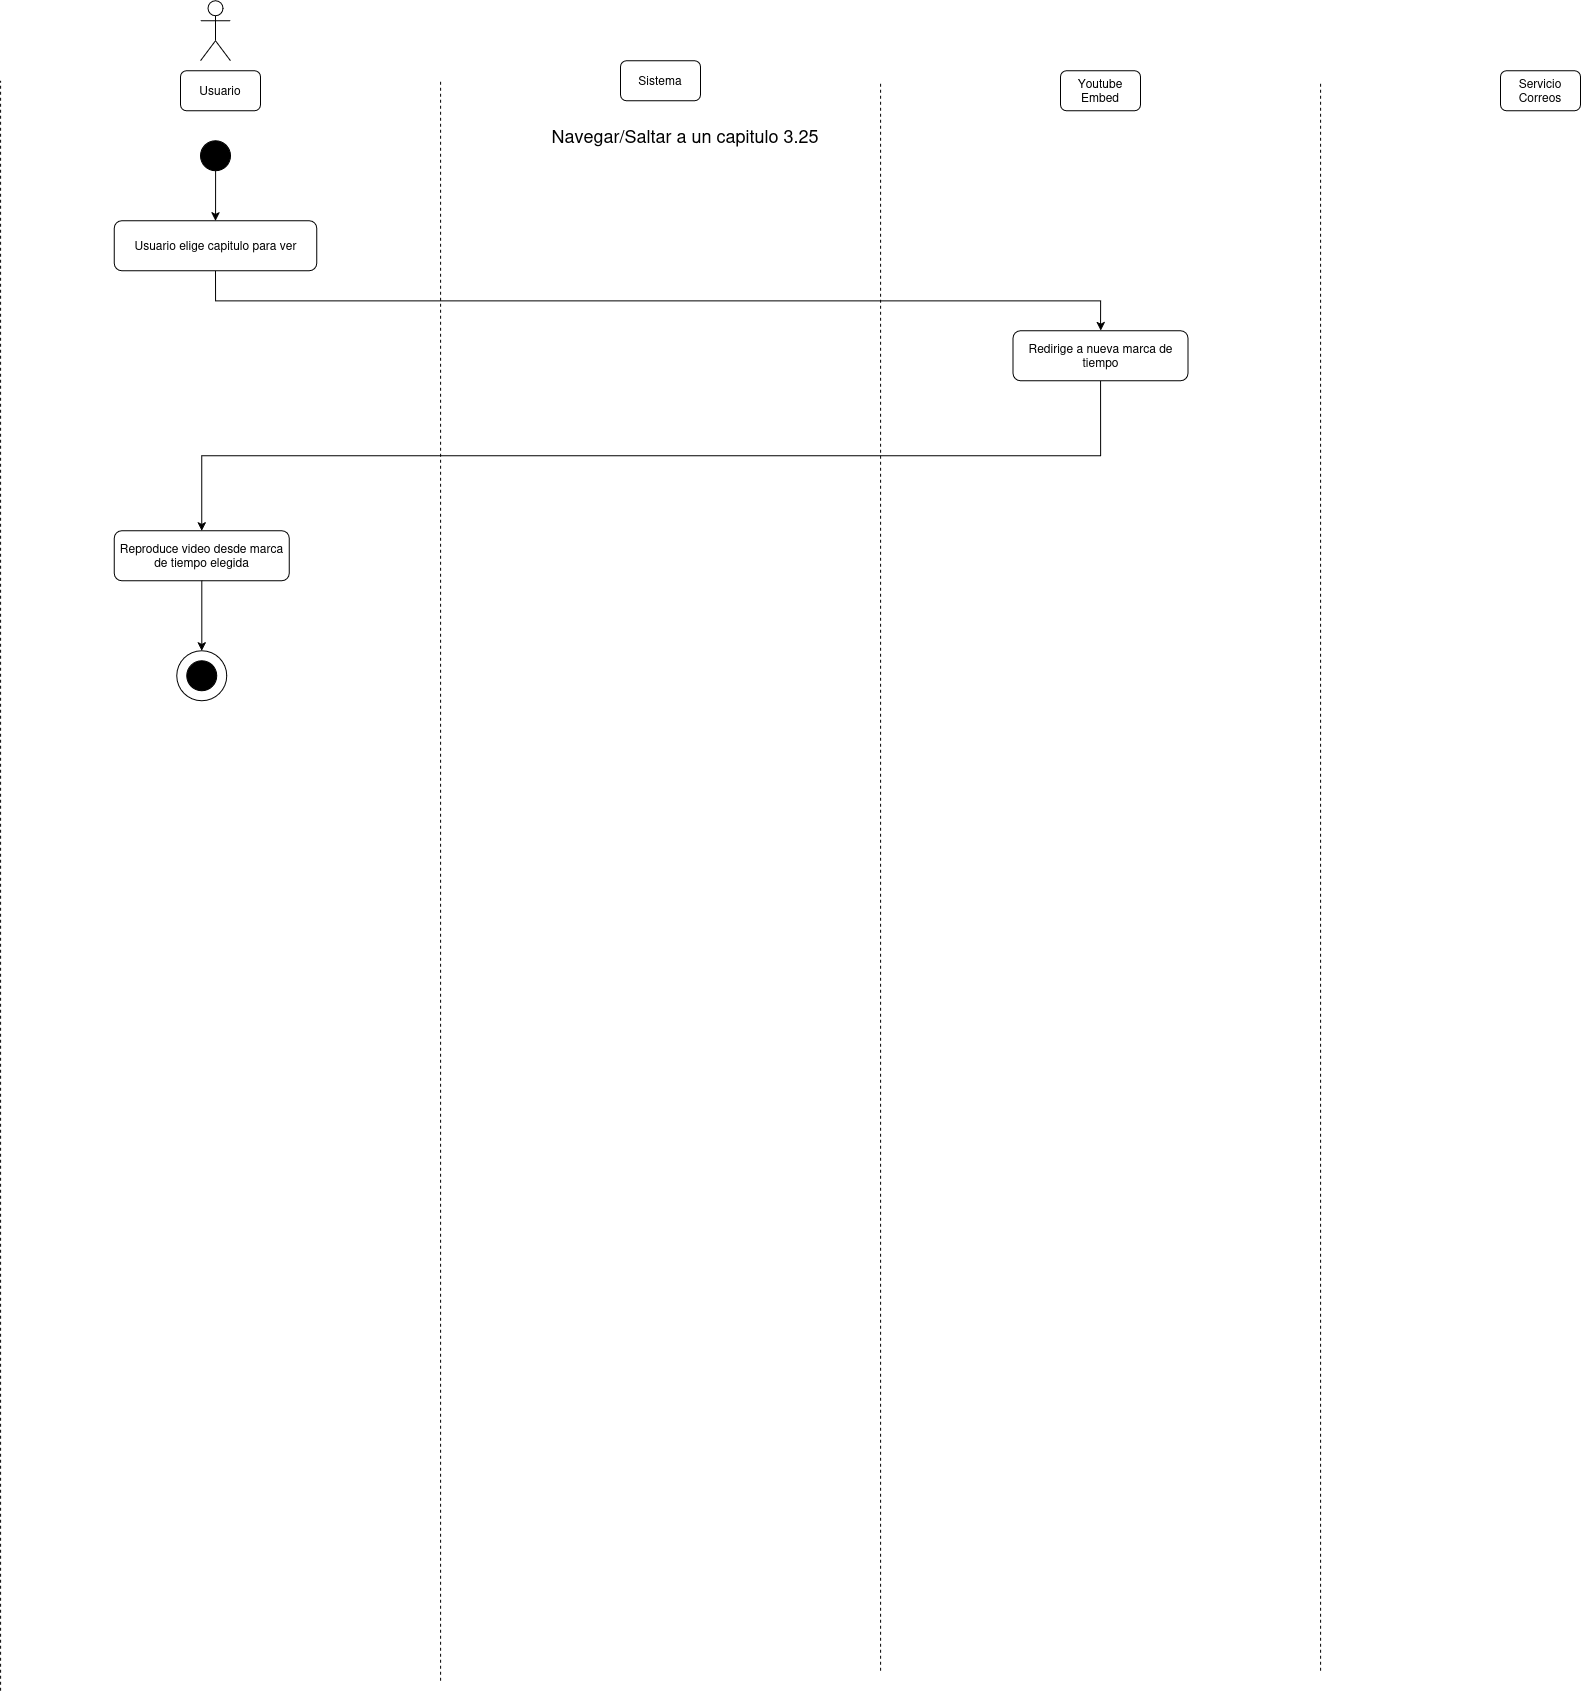

The diagram above was exported from draw.io. Its source (the exported page's mxGraphModel, read from the mxfile embedded in the PNG):
<mxGraphModel dx="3013" dy="1767" grid="1" gridSize="10" guides="1" tooltips="1" connect="1" arrows="1" fold="1" page="1" pageScale="1" pageWidth="850" pageHeight="1100" math="0" shadow="0">
  <root>
    <mxCell id="lXWwRzhdhb6BA8DrYrtf-0" />
    <mxCell id="lXWwRzhdhb6BA8DrYrtf-1" parent="lXWwRzhdhb6BA8DrYrtf-0" />
    <mxCell id="lXWwRzhdhb6BA8DrYrtf-2" parent="lXWwRzhdhb6BA8DrYrtf-1" style="shape=umlActor;verticalLabelPosition=bottom;verticalAlign=top;html=1;outlineConnect=0;" value="" vertex="1">
      <mxGeometry height="60" width="30" x="230" y="40" as="geometry" />
    </mxCell>
    <mxCell id="lXWwRzhdhb6BA8DrYrtf-3" parent="lXWwRzhdhb6BA8DrYrtf-1" style="rounded=1;whiteSpace=wrap;html=1;" value="Usuario" vertex="1">
      <mxGeometry height="40" width="80" x="210" y="110" as="geometry" />
    </mxCell>
    <mxCell id="lXWwRzhdhb6BA8DrYrtf-4" parent="lXWwRzhdhb6BA8DrYrtf-1" style="rounded=1;whiteSpace=wrap;html=1;" value="Sistema" vertex="1">
      <mxGeometry height="40" width="80" x="650" y="100" as="geometry" />
    </mxCell>
    <mxCell id="lXWwRzhdhb6BA8DrYrtf-5" parent="lXWwRzhdhb6BA8DrYrtf-1" style="rounded=1;whiteSpace=wrap;html=1;" value="Youtube Embed" vertex="1">
      <mxGeometry height="40" width="80" x="1090" y="110" as="geometry" />
    </mxCell>
    <mxCell id="lXWwRzhdhb6BA8DrYrtf-6" parent="lXWwRzhdhb6BA8DrYrtf-1" style="rounded=1;whiteSpace=wrap;html=1;" value="Servicio Correos" vertex="1">
      <mxGeometry height="40" width="80" x="1530" y="110" as="geometry" />
    </mxCell>
    <mxCell id="lXWwRzhdhb6BA8DrYrtf-7" edge="1" parent="lXWwRzhdhb6BA8DrYrtf-1" style="endArrow=none;dashed=1;html=1;rounded=0;" value="">
      <mxGeometry height="50" relative="1" width="50" as="geometry">
        <mxPoint x="30" y="1730" as="sourcePoint" />
        <mxPoint x="30" y="120" as="targetPoint" />
      </mxGeometry>
    </mxCell>
    <mxCell id="lXWwRzhdhb6BA8DrYrtf-8" edge="1" parent="lXWwRzhdhb6BA8DrYrtf-1" style="endArrow=none;dashed=1;html=1;rounded=0;" value="">
      <mxGeometry height="50" relative="1" width="50" as="geometry">
        <mxPoint x="470" y="1720" as="sourcePoint" />
        <mxPoint x="470" y="120" as="targetPoint" />
      </mxGeometry>
    </mxCell>
    <mxCell id="lXWwRzhdhb6BA8DrYrtf-9" edge="1" parent="lXWwRzhdhb6BA8DrYrtf-1" style="endArrow=none;dashed=1;html=1;rounded=0;" value="">
      <mxGeometry height="50" relative="1" width="50" as="geometry">
        <mxPoint x="910" y="1710" as="sourcePoint" />
        <mxPoint x="910" y="120" as="targetPoint" />
      </mxGeometry>
    </mxCell>
    <mxCell id="lXWwRzhdhb6BA8DrYrtf-10" edge="1" parent="lXWwRzhdhb6BA8DrYrtf-1" style="endArrow=none;dashed=1;html=1;rounded=0;" value="">
      <mxGeometry height="50" relative="1" width="50" as="geometry">
        <mxPoint x="1350" y="1710" as="sourcePoint" />
        <mxPoint x="1350" y="120" as="targetPoint" />
      </mxGeometry>
    </mxCell>
    <mxCell id="lXWwRzhdhb6BA8DrYrtf-11" parent="lXWwRzhdhb6BA8DrYrtf-1" style="ellipse;whiteSpace=wrap;html=1;aspect=fixed;strokeColor=#000000;fillColor=#000000;" value="" vertex="1">
      <mxGeometry height="30" width="30" x="230" y="180" as="geometry" />
    </mxCell>
    <mxCell id="lXWwRzhdhb6BA8DrYrtf-12" parent="lXWwRzhdhb6BA8DrYrtf-1" style="text;html=1;whiteSpace=wrap;strokeColor=none;fillColor=none;align=center;verticalAlign=middle;rounded=0;" value="&lt;div&gt;&lt;font style=&quot;font-size: 18px;&quot;&gt;Navegar/Saltar a un capitulo 3.25&lt;/font&gt;&lt;/div&gt;" vertex="1">
      <mxGeometry height="30" width="450" x="490" y="160" as="geometry" />
    </mxCell>
    <mxCell id="lXWwRzhdhb6BA8DrYrtf-13" edge="1" parent="lXWwRzhdhb6BA8DrYrtf-1" source="lXWwRzhdhb6BA8DrYrtf-14" style="edgeStyle=orthogonalEdgeStyle;rounded=0;orthogonalLoop=1;jettySize=auto;html=1;entryX=0.5;entryY=0;entryDx=0;entryDy=0;exitX=0.5;exitY=1;exitDx=0;exitDy=0;" target="lXWwRzhdhb6BA8DrYrtf-16">
      <mxGeometry relative="1" as="geometry">
        <mxPoint x="250" y="440" as="sourcePoint" />
      </mxGeometry>
    </mxCell>
    <mxCell id="lXWwRzhdhb6BA8DrYrtf-14" parent="lXWwRzhdhb6BA8DrYrtf-1" style="rounded=1;whiteSpace=wrap;html=1;" value="Usuario elige capitulo para ver" vertex="1">
      <mxGeometry height="50" width="202.5" x="143.71" y="260" as="geometry" />
    </mxCell>
    <mxCell id="lXWwRzhdhb6BA8DrYrtf-15" edge="1" parent="lXWwRzhdhb6BA8DrYrtf-1" source="lXWwRzhdhb6BA8DrYrtf-16" style="edgeStyle=orthogonalEdgeStyle;rounded=0;orthogonalLoop=1;jettySize=auto;html=1;entryX=0.5;entryY=0;entryDx=0;entryDy=0;exitX=0.5;exitY=1;exitDx=0;exitDy=0;" target="lXWwRzhdhb6BA8DrYrtf-18">
      <mxGeometry relative="1" as="geometry" />
    </mxCell>
    <mxCell id="lXWwRzhdhb6BA8DrYrtf-16" parent="lXWwRzhdhb6BA8DrYrtf-1" style="rounded=1;whiteSpace=wrap;html=1;" value="Redirige a nueva marca de tiempo" vertex="1">
      <mxGeometry height="50" width="175" x="1042.5" y="370" as="geometry" />
    </mxCell>
    <mxCell id="lXWwRzhdhb6BA8DrYrtf-18" parent="lXWwRzhdhb6BA8DrYrtf-1" style="rounded=1;whiteSpace=wrap;html=1;" value="Reproduce video desde marca de tiempo elegida" vertex="1">
      <mxGeometry height="50" width="175" x="143.70999999999998" y="570" as="geometry" />
    </mxCell>
    <mxCell id="lXWwRzhdhb6BA8DrYrtf-23" edge="1" parent="lXWwRzhdhb6BA8DrYrtf-1" source="lXWwRzhdhb6BA8DrYrtf-18" style="rounded=0;orthogonalLoop=1;jettySize=auto;html=1;entryX=0.5;entryY=0;entryDx=0;entryDy=0;exitX=0.5;exitY=1;exitDx=0;exitDy=0;edgeStyle=orthogonalEdgeStyle;" target="lXWwRzhdhb6BA8DrYrtf-25">
      <mxGeometry relative="1" as="geometry">
        <mxPoint x="245" y="1020" as="sourcePoint" />
      </mxGeometry>
    </mxCell>
    <mxCell id="lXWwRzhdhb6BA8DrYrtf-25" parent="lXWwRzhdhb6BA8DrYrtf-1" style="ellipse;whiteSpace=wrap;html=1;aspect=fixed;" value="" vertex="1">
      <mxGeometry height="50" width="50" x="206.20999999999998" y="690" as="geometry" />
    </mxCell>
    <mxCell id="lXWwRzhdhb6BA8DrYrtf-26" parent="lXWwRzhdhb6BA8DrYrtf-1" style="ellipse;whiteSpace=wrap;html=1;aspect=fixed;strokeColor=#000000;fillColor=#000000;" value="" vertex="1">
      <mxGeometry height="30" width="30" x="216.20999999999998" y="700" as="geometry" />
    </mxCell>
    <mxCell id="lXWwRzhdhb6BA8DrYrtf-27" edge="1" parent="lXWwRzhdhb6BA8DrYrtf-1" source="lXWwRzhdhb6BA8DrYrtf-11" style="edgeStyle=orthogonalEdgeStyle;rounded=0;orthogonalLoop=1;jettySize=auto;html=1;entryX=0.5;entryY=0;entryDx=0;entryDy=0;exitX=0.5;exitY=1;exitDx=0;exitDy=0;" target="lXWwRzhdhb6BA8DrYrtf-14">
      <mxGeometry relative="1" as="geometry">
        <mxPoint x="244.96000000000004" y="310" as="sourcePoint" />
      </mxGeometry>
    </mxCell>
  </root>
</mxGraphModel>